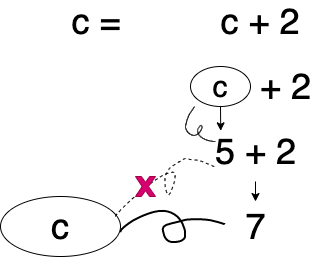

The diagram above was exported from draw.io. Its source (the exported page's mxGraphModel, read from the mxfile embedded in the PNG):
<mxGraphModel dx="670" dy="575" grid="1" gridSize="10" guides="1" tooltips="1" connect="1" arrows="1" fold="1" page="1" pageScale="1" pageWidth="827" pageHeight="1169" math="0" shadow="0">
  <root>
    <mxCell id="0" />
    <mxCell id="1" parent="0" />
    <mxCell id="9" style="edgeStyle=orthogonalEdgeStyle;rounded=0;orthogonalLoop=1;jettySize=auto;html=1;" parent="1" edge="1">
      <mxGeometry relative="1" as="geometry">
        <mxPoint x="320" y="215" as="targetPoint" />
        <mxPoint x="320" y="195" as="sourcePoint" />
      </mxGeometry>
    </mxCell>
    <mxCell id="3" value="&lt;font face=&quot;helvetica&quot;&gt;&lt;span style=&quot;font-size: 36px&quot;&gt;5 + 2&lt;/span&gt;&lt;/font&gt;" style="text;html=1;align=center;verticalAlign=middle;resizable=0;points=[];autosize=1;" parent="1" vertex="1">
      <mxGeometry x="270" y="150" width="100" height="30" as="geometry" />
    </mxCell>
    <mxCell id="5" value="" style="shape=stencil(lVjLbhsxDPyavRKSSL3OafofAeLWRls7cNzX35eLRdySQkbd28bhSCI5JEda+OH1+PRyWFJ4vV0vXw4/T8+348IflpRO5+Pherrp18KPCz98ulwPn6+X7+fn7e+Xp9Vy/fp2+bGu8GvDBQphBaXwe/uhNGrbLx83+6+nM7QXyvy+faQQjX3ulMD6TKFa+0Qs79sLdbu+VCpg/ebX5w7tY6TmABE6EAtJMQD1CQE0RGwBMcMjJd0hGcAkpJFKti7A9bl4lwMJsBddPzr7gOwzibVP2F4Z2S3noH2O1C1HNYnI4awUthvEBj3O5a1G7h4UDGiUxaYgw5xplTTHa8yiEt5cvBdOgIVclHbW6YwrpwyVoKWP8lA0rWwBmKgjoO7dobadgIapoU5Xm4cms7Amt8PkSFpclhodJ06pITZxHVNDyecy3XGDUXp325F6xTtk4mYBkwLSDuScxtTQKRBckwy4yyj9pe5CSKeQ/aFQnNZRw3vcluJbfS8w12Or7Jh+In769ISPpJmwYWo4E5Ko2Vw3zCYFJBvWSc3pPKn2SBXTTwHO6ZpwlCJFS7+J6hEtSTtyyyQP2o7tkQqu6hEwaccK6DYPOsYmY5rdhJjmoVt6y6QeElUbpYkYG8knEy4JVeu04AmhFZes0zKhRh12wHpPY8K7FKVG3ck3xhNCm6XYI/FEbQztmDFblWrJASYjpVN0gMkcDVQtvRk343KX/XeJhUu0MPXkAXCH7CsuTQRQ9Y0s4b6kcifuAtThKjADMOW2C5Cp7zuSioe0B9A002FPWJt2DXckPEVVgXVbcZMLUKte9TG+0ahkc1xifEXpw3xgfMfqQ6ucXAj6MNgZSwdVFsFdOXBYVeOx1RqTRqZiJ9kjCZ5xfRBYgruGAqpVrtq9I3ptCMP7xOTe9D8I/fj7fLK9vPz7P//Uoj9tzzT8+Ac=);fillColor=none;strokeWidth=2;" parent="1" vertex="1">
      <mxGeometry x="185" y="224.37" width="104.17" height="31.25" as="geometry" />
    </mxCell>
    <mxCell id="6" value="&lt;font style=&quot;font-size: 36px&quot;&gt;7&lt;/font&gt;" style="text;html=1;align=center;verticalAlign=middle;resizable=0;points=[];autosize=1;" parent="1" vertex="1">
      <mxGeometry x="300" y="225" width="40" height="30" as="geometry" />
    </mxCell>
    <mxCell id="17" value="" style="shape=stencil(lVjZctswDPwav2JIAjzwnKb/kZm4jadtnHHS6+8L16UrEvbKeZMtrEAcu4C04bvXp4eX7SaF17fD/sv25+7x7WnDHzYp7Z6ftofdm11t+H7Dd5/2h+3nw/778+Pp98vD0fJ49W3/4/iEXyccB9J2RKXw+/RPoBD+/vHxZP9197ywT0rKk70KsK90vLewZ2zP1OJg3yhlYJ+I82AfA6V4HRCVyuggMuUCAIVaGQGFFKQoCuXRg+VIEgC4GCwLtQJAINYRUCmCoBuVsWhWdgExVwpjyGxlASFnKuN5uBKDiF2GJFIA9kw8nl+EKrBPFMfzi3UR6LpIcSRBjpT4ur3Lf5YV+3+cOtuXnrEb7Vun6RX7NNoXyyd8/kT6whTA+V0+S4b1NUaN9SqVFPRbJhnzWQMkQKMgoz1jhrmAa6YGEmqaoKNsVYsAZDTWLlNngFJFwuV6qMWe5WvKOJGgpZ6Gy4BCUmdABlk1bZc4A1AMHHtVFwAGWWJHfAu6gSOxS2sLfUBcBjh5tzoIkC5xvW2Vbki7THomD5kq8uDUdKVbReeZaXRQUIfs9KuY4iO+net6BhQowNnxwRSjAsUwQVQnSQV5yJQmTdXeLLcCaj/kjUcyFYYehHistPlEYzM73bNHZCAzVoecZ0DAlc4jp80nIlAOlN2oQh7EEWglBhutLc1ZQsuIOPU2AOK0OBFYKZw45bPWQLok52mwGLiCsmQhTr2Eu1VcL5WAj3Tm14JACVTahEzHtBaTNhSDWzsN0BAgUp3WALw6G4DHOhTbkxDALyamtihLtidMAKsMGIri+GCAgtLq5rRJJb8PUOErzAVA681yK8Ca711BrwwUn9aa1jzMC5ZQRDPOtcbaFHXNVwt8k/TtXRtFVDjunbNYHdBWL24o2nIClc+tDgZAW6W4xXhlXzLlK27nQ0PRi3ETrBpuPrQMRcCPrGaFQyPLKV9r2EPpwtgBGqAIZLdgaeyD+CKguDmtCb7QHNepkQ8qUDWqe+VT0yXAh+qaT632IIbjWjtWWivkdHOMU/wW3Vy3GgBRtLnVQbVP7osA9UdSuKyrG7sx4A9c6iq3ijjLys0I139riMX96xC7+P+Z7/SFcHlv/iRof50+J/L9Hw==);fillColor=none;strokeWidth=1;" parent="1" vertex="1">
      <mxGeometry x="250" y="120" width="30" height="35" as="geometry" />
    </mxCell>
    <mxCell id="18" value="&lt;font style=&quot;font-size: 36px&quot;&gt;c&lt;/font&gt;" style="ellipse;whiteSpace=wrap;html=1;" parent="1" vertex="1">
      <mxGeometry x="65" y="210" width="120" height="60" as="geometry" />
    </mxCell>
    <mxCell id="23" style="edgeStyle=orthogonalEdgeStyle;rounded=0;orthogonalLoop=1;jettySize=auto;html=1;entryX=0.152;entryY=-0.189;entryDx=0;entryDy=0;entryPerimeter=0;" parent="1" target="3" edge="1">
      <mxGeometry relative="1" as="geometry">
        <mxPoint x="285" y="120" as="sourcePoint" />
      </mxGeometry>
    </mxCell>
    <mxCell id="24" value="" style="shape=stencil(nVjZbhsxDPwavxK6qOM5Tf8jQNzGaBsHjnv9fWkYq0Tkajbu23qXY0k8hkPt4t3r08PLfhfc6/l0/Lb/fXg8P+3ip10Ih+en/elwlqddvN/Fuy/H0/7r6fjz+fH6++XhYnl5+nH8dfmHP1ecI+cuoOD+Xl941199vgK+H54RoDXyYW7vKdfRninkuT1T8oN9rRR5bl+o5NE+UfBgP57KuEAplCMAZIphBIgPyhwgR048AHIgBi4NmXj0ESdqYEvRnCGJG8AK0Zwh9U2uApKj2AaA/AUDt6ZIbTx0lEMDL6WszxAaZbRCIzd6KeDAsSevAEytAUAknzUA1YKEKaszJIoJAGQDQQMcODQX8mqFuBTUOqCSizetUKmaLWUQOG7LEd95KaOKbsZLmRpeQQMqZcAxFhDd4ugZIJUREKkit7aFVDpAIoPOYNwqJZWQlyqFseKkpAooUe7Z/44EItpSpjoGjh0OXNYFxL3KZ+nN45a4U9sMoLqJuIHRCkkHLjsKqEQNL2UPiUwAfBN7W9YQQEW8JJ/bjQAV6a0tBQpJH7oiXvI6NcStjLlVNZRLwqNIO818kr8BbcmZXNoQDm753AGBGgbo5MP1IB2ojF5KnW1nAMVLiZe+OgOo9BYSSIDIVgAbjd0yX3/zUUCBybcCYKrYrRqQiEFqrAAiBewl3R8CTD4b6Y2GIoA6bmlDzUiqedWnewOYAZQiE/kTEQk4KgqwIX+sXtpQAl7rVhEnEVWcX/p+BwRyiATC0tE6wJND/SHocSA4WHHC3kov+R77GUD1ad+F6QyQRubzFdY0Rz0y+T7kzJqiMwCPks/oVhly0BDHrJPP85K/M+mgUsPHRRB9ULf6jZZlSrSX4Kp9Nslalja8bm/CxpABMuuCljkUpEU2HsLdKptBVyZr4J9ctY7BzS0bhSuFAyKcjf/xvUExhLdpzzfaK4GxYW+m9E17xV3YP6VLtI/5vxgicpCti9GpXZKt29uah/lT+lD3Zo+GtmKmiwDbU7GDKpzmix07oX11ev8b9rY3wXqsRvZH2L+rIekIZ9p6I59UM6zhO6Ra9Iwgwxvav5lPMwXQiauJF9b7zegbzM/N1C+eHJuZiRq8J2xmSmtQlDZTj7gftaT51uORSwBKYvou2NYBtoLx6NuydqkP8JKjmRzyeJJttstLm0VRrkYLJfIoDGY2EEBD98HOXoHzopz/GyEPbzfu18v699/07by8ut7sx/t/);fillColor=none;dashed=1;" parent="1" vertex="1">
      <mxGeometry x="180" y="172" width="100" height="58" as="geometry" />
    </mxCell>
    <mxCell id="25" value="" style="verticalLabelPosition=bottom;verticalAlign=top;html=1;shape=mxgraph.basic.x;fillColor=#d80073;strokeColor=#A50040;fontColor=#ffffff;" parent="1" vertex="1">
      <mxGeometry x="200" y="190" width="20" height="20" as="geometry" />
    </mxCell>
    <mxCell id="30" value="&lt;font face=&quot;helvetica&quot;&gt;&lt;span style=&quot;font-size: 36px&quot;&gt;+ 2&lt;/span&gt;&lt;/font&gt;" style="text;html=1;align=center;verticalAlign=middle;resizable=0;points=[];autosize=1;" vertex="1" parent="1">
      <mxGeometry x="315" y="85" width="70" height="30" as="geometry" />
    </mxCell>
    <mxCell id="31" value="&lt;span style=&quot;font-family: &amp;#34;helvetica&amp;#34; ; font-size: 36px&quot;&gt;c =&amp;nbsp; &amp;nbsp; &amp;nbsp; &amp;nbsp; &amp;nbsp; c + 2&lt;/span&gt;" style="text;html=1;align=center;verticalAlign=middle;resizable=0;points=[];autosize=1;" vertex="1" parent="1">
      <mxGeometry x="130" y="20" width="240" height="30" as="geometry" />
    </mxCell>
    <mxCell id="32" value="&lt;font style=&quot;font-size: 30px&quot;&gt;c&lt;/font&gt;" style="ellipse;whiteSpace=wrap;html=1;" vertex="1" parent="1">
      <mxGeometry x="255" y="80" width="60" height="40" as="geometry" />
    </mxCell>
  </root>
</mxGraphModel>